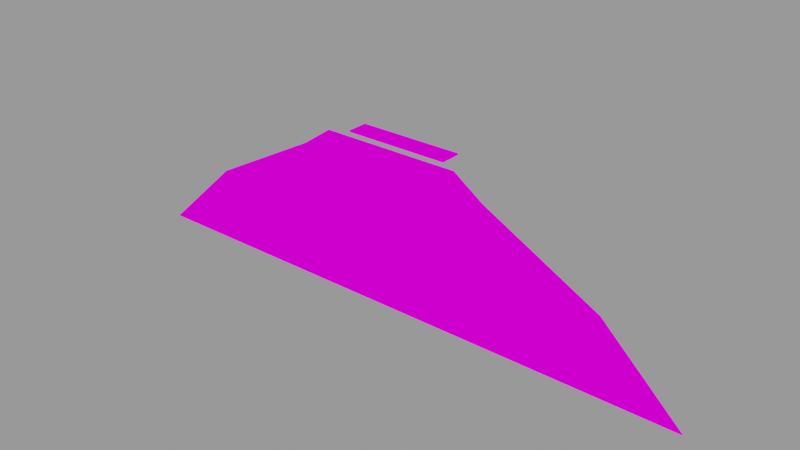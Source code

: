 # Source: blocks.blend  (saved by Blender 4.2.66; exported with 4.5.12 LTS)
import bpy
from mathutils import Matrix  # noqa: F401  (used for matrix-valued properties, if any)

bpy.ops.wm.read_factory_settings(use_empty=True)
scene = bpy.context.scene
scene.name = 'Hill'

# ---- collections
col_hill = bpy.data.collections.new('Hill'); scene.collection.children.link(col_hill)

# ---- images (referenced by path relative to the original .blend; pixels are not part of the script)
import os
ASSET_DIR = os.environ.get("B2B_ASSET_DIR", "")  # directory of the original .blend (textures are referenced by path, not embedded)
HERE = os.path.dirname(os.path.abspath(__file__))  # packed textures are extracted next to this script under _unpacked/

def load_image(name, relpath, width, height, colorspace="sRGB"):
    """Load a texture the original file referenced (path relative to the .blend, or extracted next to this script)."""
    p = next((c for c in (os.path.join(HERE, relpath), os.path.join(ASSET_DIR, relpath)) if relpath and os.path.exists(c)), "")
    if p:
        img = bpy.data.images.load(p, check_existing=True)
        img.name = name
    else:  # same state as the original file: an image datablock whose file is absent (Cycles renders it pink)
        img = bpy.data.images.new(name, width, height)
        img.source = "FILE"
        img.filepath = "//" + (relpath or name)
    img.colorspace_settings.name = colorspace
    return img
img_indieground_vintagepaper_textures_03_jpg = load_image('indieground-vintagepaper-textures-03.jpg', 'indieground-vintagepaper-textures-03.jpg', 1024, 1024, 'sRGB')
img_indieground_vintagepaper_textures_03_jpg_001 = load_image('indieground-vintagepaper-textures-03.jpg.001', 'indieground-vintagepaper-textures-03.jpg', 1024, 1024, 'sRGB')

# ---- materials (node trees are filled in below, after node groups)
mat_basicmaterial = bpy.data.materials.new('BasicMaterial')
mat_basicmaterial_001 = bpy.data.materials.new('BasicMaterial.001')

# ---- node groups
ng_basicpapermaterial = bpy.data.node_groups.new('BasicPaperMaterial', 'ShaderNodeTree')
_s = ng_basicpapermaterial.interface.new_socket(name='Emission', in_out='OUTPUT', socket_type='NodeSocketShader')
_s = ng_basicpapermaterial.interface.new_socket(name='B', in_out='INPUT', socket_type='NodeSocketColor')
_s.default_value = (0.5, 0.5, 0.5, 1.0)
_N = ng_basicpapermaterial.nodes; _L = ng_basicpapermaterial.links
n0 = _N.new('NodeGroupOutput'); n0.name = 'Group Output'; n0.location = (480, 0)
n1 = _N.new('NodeGroupInput'); n1.name = 'Group Input'; n1.location = (-646, -80)
n2 = _N.new('ShaderNodeEmission'); n2.name = 'Emission.001'; n2.location = (265, 137)
n3 = _N.new('ShaderNodeTexImage'); n3.name = 'Image Texture.001'; n3.location = (-353, 214)
n3.image = img_indieground_vintagepaper_textures_03_jpg
n4 = _N.new('ShaderNodeMix'); n4.name = 'Mix'; n4.location = (31, 68)
n4.data_type = 'RGBA'
n4.blend_type = 'MULTIPLY'
n4.inputs[0].default_value = 1.0
n5 = _N.new('ShaderNodeRGB'); n5.name = 'RGB'; n5.location = (-531, -198)
n5.outputs[0].default_value = (0.04432, 0.03986, 0.03476, 1.0)
_L.new(n3.outputs[0], n4.inputs[6])
_L.new(n4.outputs[2], n2.inputs[0])
_L.new(n2.outputs[0], n0.inputs[0])
_L.new(n1.outputs[0], n4.inputs[7])
n0.is_active_output = True
ng_basicpapermaterial_001 = bpy.data.node_groups.new('BasicPaperMaterial.001', 'ShaderNodeTree')
_s = ng_basicpapermaterial_001.interface.new_socket(name='Emission', in_out='OUTPUT', socket_type='NodeSocketShader')
_s = ng_basicpapermaterial_001.interface.new_socket(name='B', in_out='INPUT', socket_type='NodeSocketColor')
_s.default_value = (0.5, 0.5, 0.5, 1.0)
_N = ng_basicpapermaterial_001.nodes; _L = ng_basicpapermaterial_001.links
n0 = _N.new('NodeGroupOutput'); n0.name = 'Group Output'; n0.location = (624, 0)
n1 = _N.new('NodeGroupInput'); n1.name = 'Group Input'; n1.location = (-646, -80)
n2 = _N.new('ShaderNodeEmission'); n2.name = 'Emission.001'; n2.location = (409, 137)
n3 = _N.new('ShaderNodeTexImage'); n3.name = 'Image Texture.001'; n3.location = (-142, 257)
n3.image = img_indieground_vintagepaper_textures_03_jpg_001
n4 = _N.new('ShaderNodeMix'); n4.name = 'Mix'; n4.location = (175, 68)
n4.data_type = 'RGBA'
n4.blend_type = 'MULTIPLY'
n4.inputs[0].default_value = 1.0
_L.new(n3.outputs[0], n4.inputs[6])
_L.new(n4.outputs[2], n2.inputs[0])
_L.new(n2.outputs[0], n0.inputs[0])
_L.new(n1.outputs[0], n4.inputs[7])
n0.is_active_output = True

# ---- material node trees
mat_basicmaterial.use_nodes = True; mat_basicmaterial.node_tree.nodes.clear()
_N = mat_basicmaterial.node_tree.nodes; _L = mat_basicmaterial.node_tree.links
n0 = _N.new('ShaderNodeOutputMaterial'); n0.name = 'Material Output'; n0.location = (913, 152)
n1 = _N.new('ShaderNodeGroup'); n1.name = 'Group'; n1.location = (682, 174)
n1.node_tree = ng_basicpapermaterial
n2 = _N.new('ShaderNodeAttribute'); n2.name = 'Attribute'; n2.location = (398, 154)
n2.attribute_type = 'OBJECT'
n2.attribute_name = 'color'
_L.new(n1.outputs[0], n0.inputs[0])
_L.new(n2.outputs[0], n1.inputs[0])
n0.is_active_output = True
mat_basicmaterial_001.use_nodes = True; mat_basicmaterial_001.node_tree.nodes.clear()
_N = mat_basicmaterial_001.node_tree.nodes; _L = mat_basicmaterial_001.node_tree.links
n0 = _N.new('ShaderNodeOutputMaterial'); n0.name = 'Material Output'; n0.location = (913, 152)
n1 = _N.new('ShaderNodeGroup'); n1.name = 'Group'; n1.location = (682, 174)
n1.node_tree = ng_basicpapermaterial_001
n2 = _N.new('ShaderNodeAttribute'); n2.name = 'Attribute'; n2.location = (398, 154)
n2.attribute_type = 'OBJECT'
n2.attribute_name = 'color'
_L.new(n1.outputs[0], n0.inputs[0])
_L.new(n2.outputs[0], n1.inputs[0])
n0.is_active_output = True

# ---- meshes
me_cube_017 = bpy.data.meshes.new('Cube.017')
me_cube_017.from_pydata([(5.068, -1.0, -5.279), (5.068, -1.0, -5.439), (5.068, 1.0, -5.279), (5.068, 1.0, -5.439), (-5.068, -1.0, -5.279), (-5.068, -1.0, -5.439), (-5.068, 1.0, -5.279), (-5.068, 1.0, -5.439)], [], [(0, 1, 3, 2), (2, 3, 7, 6), (6, 7, 5, 4), (4, 5, 1, 0), (2, 6, 4, 0), (7, 3, 1, 5)])
_uv = me_cube_017.uv_layers.new(name='UVMap')
_uv.uv.foreach_set('vector', [0.9507, 0.396, 0.9507, 0.3861, 0.9507, 0.3861, 0.9507, 0.396, 0.9507, 0.396, 0.9507, 0.3861, 0.01218, 0.3861, 0.01218, 0.396, 0.01218, 0.396, 0.01218, 0.3861, 0.01218, 0.3861, 0.01218, 0.396, 0.01218, 0.396, 0.01218, 0.3861, 0.9507, 0.3861, 0.9507, 0.396, 0.9507, 0.396, 0.01218, 0.396, 0.01218, 0.396, 0.9507, 0.396, 0.01218, 0.3861, 0.9507, 0.3861, 0.9507, 0.3861, 0.01218, 0.3861])
me_cube_017.materials.append(mat_basicmaterial)
me_cube_017.update()
me_plane_006 = bpy.data.meshes.new('Plane.006')
me_plane_006.from_pydata([(-9.655, 1.163, -7.416), (9.655, 1.163, -7.416), (-6.774, 1.163, -5.416), (6.774, 1.163, -5.416), (-20.58, 1.163, -13.29), (20.83, 1.163, -13.29), (-28.52, 1.163, -20.65), (28.63, 1.163, -20.65)], [], [(0, 1, 3, 2), (1, 0, 4, 5), (5, 4, 6, 7)])
_uv = me_plane_006.uv_layers.new(name='UVMap')
_uv.uv.foreach_set('vector', [0.3107, 0.6079, 0.3107, 0.3934, 0.344, 0.4254, 0.344, 0.5759, 0.3107, 0.3934, 0.3107, 0.6079, 0.2128, 0.7293, 0.2128, 0.2692, 0.2128, 0.2692, 0.2128, 0.7293, 0.09015, 0.8175, 0.09015, 0.1826])
me_plane_006.materials.append(mat_basicmaterial_001)
me_plane_006.update()

# ---- objects
ob_cube_017 = bpy.data.objects.new('Cube.017', me_cube_017)
ob_empty_019 = bpy.data.objects.new('Empty.019', None)
ob_hill_001 = bpy.data.objects.new('Hill.001', me_plane_006)
ob_empty_022 = bpy.data.objects.new('Empty.022', None)
ob_empty_023 = bpy.data.objects.new('Empty.023', None)
ob_empty_024 = bpy.data.objects.new('Empty.024', None)
ob_empty_025 = bpy.data.objects.new('Empty.025', None)

# ---- transforms, parenting, visibility, modifiers, constraints
ob_cube_017.location = (0.0, 2.945, 0.0)
ob_empty_019.location = (-3.995, 1.91, -5.282)
ob_hill_001.location = (0.0, 0.0, 0.0)
ob_empty_022.location = (-2.0, 1.91, -5.282)
ob_empty_023.location = (0.005804, 1.91, -5.282)
ob_empty_024.location = (2.0, 1.91, -5.282)
ob_empty_025.location = (4.001, 1.91, -5.282)

# ---- collection membership
col_hill.objects.link(ob_cube_017)
col_hill.objects.link(ob_empty_019)
col_hill.objects.link(ob_hill_001)
col_hill.objects.link(ob_empty_022)
col_hill.objects.link(ob_empty_023)
col_hill.objects.link(ob_empty_024)
col_hill.objects.link(ob_empty_025)

# ---- scene / render settings (as saved in the file)
scene.frame_start = 1; scene.frame_end = 250; scene.frame_set(1)
scene.render.engine = 'BLENDER_EEVEE_NEXT'
scene.render.image_settings.exr_codec = 'NONE'
scene.render.simplify_subdivision_render = 0
scene.render.simplify_child_particles_render = 0.0
scene.eevee.use_volume_custom_range = False
scene.eevee.use_shadows = False
scene.view_settings.view_transform = 'Filmic'
bpy.context.view_layer.update()

# ---- added for rendering (the .blend has no active camera and no usable light): camera, sun + grey world if the file has none
cam_auto = bpy.data.cameras.new('AutoCamera')
cam_auto.lens = 50.0
cam_auto.sensor_width = 36.0
cam_auto.clip_end = 1000.0
ob_auto_camera = bpy.data.objects.new('AutoCamera', cam_auto)
scene.collection.objects.link(ob_auto_camera)
ob_auto_camera.location = (54.8634, -63.2155, 30.8827)
ob_auto_camera.rotation_euler = (1.09748, -7.21219e-08, 0.694738)
scene.camera = ob_auto_camera
light_auto_sun = bpy.data.lights.new('AutoSun', 'SUN')
light_auto_sun.energy = 3.0
light_auto_sun.angle = 0.0523599
ob_auto_sun = bpy.data.objects.new('AutoSun', light_auto_sun)
scene.collection.objects.link(ob_auto_sun)
ob_auto_sun.rotation_euler = (0.872665, 0.174533, 0.523599)
if scene.world is None:
    world_auto = bpy.data.worlds.new('AutoWorld')
    world_auto.color = (0.3, 0.3, 0.3)
    scene.world = world_auto
bpy.context.view_layer.update()
